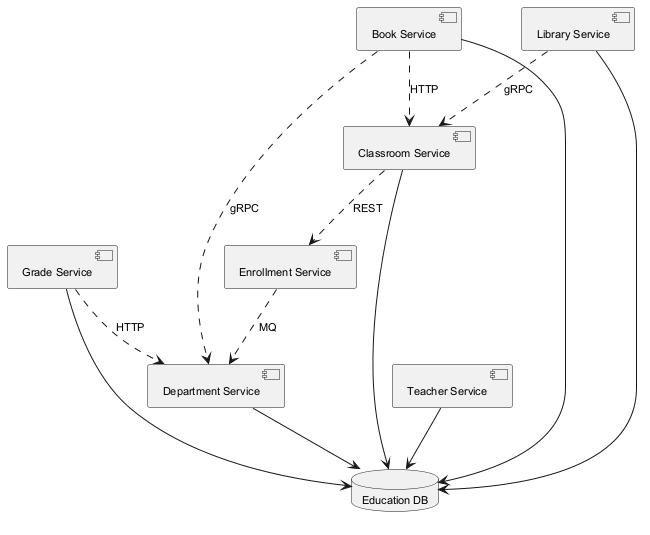

The diagram above was rendered by PlantUML. Its source (embedded in the PNG):
@startuml
skinparam backgroundColor #FFFFFF
skinparam classBackgroundColor #F1F8E9
skinparam classBorderColor #33691E
skinparam defaultFontSize 11
component "Department Service" as C_DepartmentService
component "Book Service" as C_BookService
component "Grade Service" as C_GradeService
component "Teacher Service" as C_TeacherService
component "Library Service" as C_LibraryService
component "Enrollment Service" as C_EnrollmentService
component "Classroom Service" as C_ClassroomService
database "Education DB" as DB_education
C_DepartmentService --> DB_education
C_BookService --> DB_education
C_GradeService --> DB_education
C_TeacherService --> DB_education
C_LibraryService --> DB_education
C_ClassroomService --> DB_education
C_LibraryService ..> C_ClassroomService : gRPC
C_GradeService ..> C_DepartmentService : HTTP
C_BookService ..> C_DepartmentService : gRPC
C_EnrollmentService ..> C_DepartmentService : MQ
C_ClassroomService ..> C_EnrollmentService : REST
C_BookService ..> C_ClassroomService : HTTP
@enduml